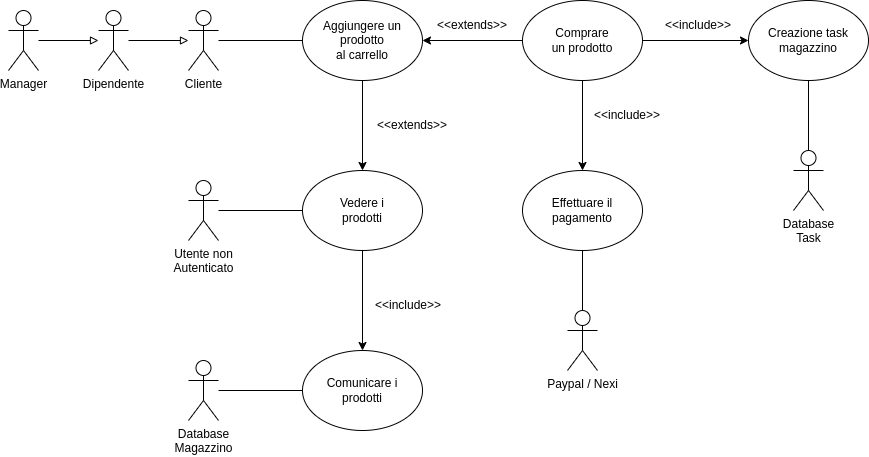

The diagram above was exported from draw.io. Its source (the exported page's mxGraphModel, read from the mxfile embedded in the PNG):
<mxGraphModel dx="1520" dy="834" grid="1" gridSize="10" guides="1" tooltips="1" connect="1" arrows="1" fold="1" page="1" pageScale="1" pageWidth="827" pageHeight="1169" math="0" shadow="0">
  <root>
    <mxCell id="0" />
    <mxCell id="1" parent="0" />
    <mxCell id="dSW4Apbyi0pdc2GqMo_--14" style="rounded=0;orthogonalLoop=1;jettySize=auto;html=1;endArrow=none;endFill=0;" edge="1" parent="1" source="dSW4Apbyi0pdc2GqMo_--1" target="dSW4Apbyi0pdc2GqMo_--13">
      <mxGeometry relative="1" as="geometry" />
    </mxCell>
    <mxCell id="dSW4Apbyi0pdc2GqMo_--1" value="Cliente" style="shape=umlActor;verticalLabelPosition=bottom;verticalAlign=top;html=1;" vertex="1" parent="1">
      <mxGeometry x="130" y="190" width="30" height="60" as="geometry" />
    </mxCell>
    <mxCell id="dSW4Apbyi0pdc2GqMo_--11" style="rounded=0;orthogonalLoop=1;jettySize=auto;html=1;endArrow=none;endFill=0;" edge="1" parent="1" source="dSW4Apbyi0pdc2GqMo_--4" target="dSW4Apbyi0pdc2GqMo_--10">
      <mxGeometry relative="1" as="geometry" />
    </mxCell>
    <mxCell id="dSW4Apbyi0pdc2GqMo_--4" value="Utente non&lt;br&gt;Autenticato" style="shape=umlActor;verticalLabelPosition=bottom;verticalAlign=top;html=1;" vertex="1" parent="1">
      <mxGeometry x="130" y="360" width="30" height="60" as="geometry" />
    </mxCell>
    <mxCell id="dSW4Apbyi0pdc2GqMo_--19" style="edgeStyle=orthogonalEdgeStyle;rounded=0;orthogonalLoop=1;jettySize=auto;html=1;endArrow=block;endFill=0;" edge="1" parent="1" source="dSW4Apbyi0pdc2GqMo_--5" target="dSW4Apbyi0pdc2GqMo_--1">
      <mxGeometry relative="1" as="geometry" />
    </mxCell>
    <mxCell id="dSW4Apbyi0pdc2GqMo_--5" value="Dipendente" style="shape=umlActor;verticalLabelPosition=bottom;verticalAlign=top;html=1;" vertex="1" parent="1">
      <mxGeometry x="40" y="190" width="30" height="60" as="geometry" />
    </mxCell>
    <mxCell id="dSW4Apbyi0pdc2GqMo_--18" style="edgeStyle=orthogonalEdgeStyle;rounded=0;orthogonalLoop=1;jettySize=auto;html=1;endArrow=block;endFill=0;" edge="1" parent="1" source="dSW4Apbyi0pdc2GqMo_--6" target="dSW4Apbyi0pdc2GqMo_--5">
      <mxGeometry relative="1" as="geometry" />
    </mxCell>
    <mxCell id="dSW4Apbyi0pdc2GqMo_--6" value="Manager" style="shape=umlActor;verticalLabelPosition=bottom;verticalAlign=top;html=1;" vertex="1" parent="1">
      <mxGeometry x="-50" y="190" width="30" height="60" as="geometry" />
    </mxCell>
    <mxCell id="dSW4Apbyi0pdc2GqMo_--22" style="edgeStyle=orthogonalEdgeStyle;rounded=0;orthogonalLoop=1;jettySize=auto;html=1;" edge="1" parent="1" source="dSW4Apbyi0pdc2GqMo_--10" target="dSW4Apbyi0pdc2GqMo_--21">
      <mxGeometry relative="1" as="geometry" />
    </mxCell>
    <mxCell id="dSW4Apbyi0pdc2GqMo_--10" value="Vedere i&lt;br&gt;prodotti" style="ellipse;whiteSpace=wrap;html=1;" vertex="1" parent="1">
      <mxGeometry x="244" y="350" width="120" height="80" as="geometry" />
    </mxCell>
    <mxCell id="dSW4Apbyi0pdc2GqMo_--37" style="edgeStyle=orthogonalEdgeStyle;rounded=0;orthogonalLoop=1;jettySize=auto;html=1;" edge="1" parent="1" source="dSW4Apbyi0pdc2GqMo_--13" target="dSW4Apbyi0pdc2GqMo_--10">
      <mxGeometry relative="1" as="geometry" />
    </mxCell>
    <mxCell id="dSW4Apbyi0pdc2GqMo_--13" value="Aggiungere un prodotto&lt;br style=&quot;border-color: var(--border-color);&quot;&gt;al carrello" style="ellipse;whiteSpace=wrap;html=1;" vertex="1" parent="1">
      <mxGeometry x="244" y="180" width="120" height="80" as="geometry" />
    </mxCell>
    <mxCell id="dSW4Apbyi0pdc2GqMo_--16" style="edgeStyle=orthogonalEdgeStyle;rounded=0;orthogonalLoop=1;jettySize=auto;html=1;" edge="1" parent="1" source="dSW4Apbyi0pdc2GqMo_--15" target="dSW4Apbyi0pdc2GqMo_--13">
      <mxGeometry relative="1" as="geometry" />
    </mxCell>
    <mxCell id="dSW4Apbyi0pdc2GqMo_--29" style="edgeStyle=orthogonalEdgeStyle;rounded=0;orthogonalLoop=1;jettySize=auto;html=1;entryX=0.5;entryY=0;entryDx=0;entryDy=0;" edge="1" parent="1" source="dSW4Apbyi0pdc2GqMo_--15" target="dSW4Apbyi0pdc2GqMo_--25">
      <mxGeometry relative="1" as="geometry" />
    </mxCell>
    <mxCell id="dSW4Apbyi0pdc2GqMo_--34" style="edgeStyle=orthogonalEdgeStyle;rounded=0;orthogonalLoop=1;jettySize=auto;html=1;" edge="1" parent="1" source="dSW4Apbyi0pdc2GqMo_--15" target="dSW4Apbyi0pdc2GqMo_--33">
      <mxGeometry relative="1" as="geometry" />
    </mxCell>
    <mxCell id="dSW4Apbyi0pdc2GqMo_--15" value="Comprare&lt;br&gt;un prodotto" style="ellipse;whiteSpace=wrap;html=1;" vertex="1" parent="1">
      <mxGeometry x="464" y="180" width="120" height="80" as="geometry" />
    </mxCell>
    <mxCell id="dSW4Apbyi0pdc2GqMo_--17" value="&amp;lt;&amp;lt;extends&amp;gt;&amp;gt;" style="text;html=1;strokeColor=none;fillColor=none;align=center;verticalAlign=middle;whiteSpace=wrap;rounded=0;" vertex="1" parent="1">
      <mxGeometry x="384" y="190" width="60" height="30" as="geometry" />
    </mxCell>
    <mxCell id="dSW4Apbyi0pdc2GqMo_--23" style="edgeStyle=orthogonalEdgeStyle;rounded=0;orthogonalLoop=1;jettySize=auto;html=1;entryX=0;entryY=0.5;entryDx=0;entryDy=0;endArrow=none;endFill=0;" edge="1" parent="1" source="dSW4Apbyi0pdc2GqMo_--20" target="dSW4Apbyi0pdc2GqMo_--21">
      <mxGeometry relative="1" as="geometry" />
    </mxCell>
    <mxCell id="dSW4Apbyi0pdc2GqMo_--20" value="Database&lt;br&gt;Magazzino" style="shape=umlActor;verticalLabelPosition=bottom;verticalAlign=top;html=1;outlineConnect=0;" vertex="1" parent="1">
      <mxGeometry x="130" y="540" width="30" height="60" as="geometry" />
    </mxCell>
    <mxCell id="dSW4Apbyi0pdc2GqMo_--21" value="Comunicare i&lt;br&gt;prodotti" style="ellipse;whiteSpace=wrap;html=1;" vertex="1" parent="1">
      <mxGeometry x="244" y="530" width="120" height="80" as="geometry" />
    </mxCell>
    <mxCell id="dSW4Apbyi0pdc2GqMo_--24" value="&amp;lt;&amp;lt;include&amp;gt;&amp;gt;" style="text;html=1;strokeColor=none;fillColor=none;align=center;verticalAlign=middle;whiteSpace=wrap;rounded=0;" vertex="1" parent="1">
      <mxGeometry x="320" y="470" width="60" height="30" as="geometry" />
    </mxCell>
    <mxCell id="dSW4Apbyi0pdc2GqMo_--25" value="Effettuare il&lt;br&gt;pagamento" style="ellipse;whiteSpace=wrap;html=1;" vertex="1" parent="1">
      <mxGeometry x="464" y="350" width="120" height="80" as="geometry" />
    </mxCell>
    <mxCell id="dSW4Apbyi0pdc2GqMo_--27" style="edgeStyle=orthogonalEdgeStyle;rounded=0;orthogonalLoop=1;jettySize=auto;html=1;entryX=0.5;entryY=1;entryDx=0;entryDy=0;endArrow=none;endFill=0;" edge="1" parent="1" source="dSW4Apbyi0pdc2GqMo_--26" target="dSW4Apbyi0pdc2GqMo_--25">
      <mxGeometry relative="1" as="geometry" />
    </mxCell>
    <mxCell id="dSW4Apbyi0pdc2GqMo_--26" value="Paypal / Nexi" style="shape=umlActor;verticalLabelPosition=bottom;verticalAlign=top;html=1;" vertex="1" parent="1">
      <mxGeometry x="509" y="490" width="30" height="60" as="geometry" />
    </mxCell>
    <mxCell id="dSW4Apbyi0pdc2GqMo_--30" value="&amp;lt;&amp;lt;include&amp;gt;&amp;gt;" style="text;html=1;strokeColor=none;fillColor=none;align=center;verticalAlign=middle;whiteSpace=wrap;rounded=0;" vertex="1" parent="1">
      <mxGeometry x="539" y="280" width="60" height="30" as="geometry" />
    </mxCell>
    <mxCell id="dSW4Apbyi0pdc2GqMo_--36" style="edgeStyle=orthogonalEdgeStyle;rounded=0;orthogonalLoop=1;jettySize=auto;html=1;entryX=0.5;entryY=1;entryDx=0;entryDy=0;endArrow=none;endFill=0;" edge="1" parent="1" source="dSW4Apbyi0pdc2GqMo_--31" target="dSW4Apbyi0pdc2GqMo_--33">
      <mxGeometry relative="1" as="geometry" />
    </mxCell>
    <mxCell id="dSW4Apbyi0pdc2GqMo_--31" value="Database&lt;br&gt;Task" style="shape=umlActor;verticalLabelPosition=bottom;verticalAlign=top;html=1;" vertex="1" parent="1">
      <mxGeometry x="735" y="330" width="30" height="60" as="geometry" />
    </mxCell>
    <mxCell id="dSW4Apbyi0pdc2GqMo_--33" value="Creazione task&lt;br&gt;magazzino" style="ellipse;whiteSpace=wrap;html=1;" vertex="1" parent="1">
      <mxGeometry x="690" y="180" width="120" height="80" as="geometry" />
    </mxCell>
    <mxCell id="dSW4Apbyi0pdc2GqMo_--35" value="&amp;lt;&amp;lt;include&amp;gt;&amp;gt;" style="text;html=1;strokeColor=none;fillColor=none;align=center;verticalAlign=middle;whiteSpace=wrap;rounded=0;" vertex="1" parent="1">
      <mxGeometry x="610" y="190" width="60" height="30" as="geometry" />
    </mxCell>
    <mxCell id="dSW4Apbyi0pdc2GqMo_--38" value="&amp;lt;&amp;lt;extends&amp;gt;&amp;gt;" style="text;html=1;strokeColor=none;fillColor=none;align=center;verticalAlign=middle;whiteSpace=wrap;rounded=0;" vertex="1" parent="1">
      <mxGeometry x="324" y="290" width="60" height="30" as="geometry" />
    </mxCell>
  </root>
</mxGraphModel>